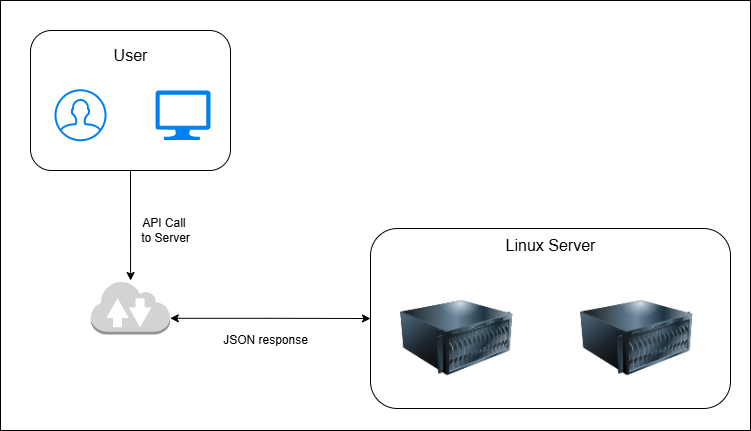

The diagram above was exported from draw.io. Its source (the exported page's mxGraphModel, read from the mxfile embedded in the PNG):
<mxGraphModel dx="1042" dy="658" grid="1" gridSize="10" guides="1" tooltips="1" connect="1" arrows="1" fold="1" page="1" pageScale="1" pageWidth="850" pageHeight="1100" math="0" shadow="0">
  <root>
    <mxCell id="0" />
    <mxCell id="1" parent="0" />
    <mxCell id="EgOXo1uoYzIMxH0SLMov-18" value="" style="rounded=0;whiteSpace=wrap;html=1;" vertex="1" parent="1">
      <mxGeometry x="30" y="10" width="750" height="430" as="geometry" />
    </mxCell>
    <mxCell id="EgOXo1uoYzIMxH0SLMov-7" style="edgeStyle=orthogonalEdgeStyle;rounded=0;orthogonalLoop=1;jettySize=auto;html=1;exitX=0.5;exitY=1;exitDx=0;exitDy=0;" edge="1" parent="1" source="EgOXo1uoYzIMxH0SLMov-1" target="EgOXo1uoYzIMxH0SLMov-6">
      <mxGeometry relative="1" as="geometry" />
    </mxCell>
    <mxCell id="EgOXo1uoYzIMxH0SLMov-1" value="" style="rounded=1;whiteSpace=wrap;html=1;" vertex="1" parent="1">
      <mxGeometry x="60" y="40" width="200" height="140" as="geometry" />
    </mxCell>
    <mxCell id="EgOXo1uoYzIMxH0SLMov-2" value="User" style="text;html=1;align=center;verticalAlign=middle;resizable=0;points=[];autosize=1;strokeColor=none;fillColor=none;fontSize=16;" vertex="1" parent="1">
      <mxGeometry x="130" y="50" width="60" height="30" as="geometry" />
    </mxCell>
    <mxCell id="EgOXo1uoYzIMxH0SLMov-3" value="" style="html=1;verticalLabelPosition=bottom;align=center;labelBackgroundColor=#ffffff;verticalAlign=top;strokeWidth=2;strokeColor=#0080F0;shadow=0;dashed=0;shape=mxgraph.ios7.icons.user;" vertex="1" parent="1">
      <mxGeometry x="85" y="99.75" width="50" height="50" as="geometry" />
    </mxCell>
    <mxCell id="EgOXo1uoYzIMxH0SLMov-4" value="" style="sketch=0;aspect=fixed;pointerEvents=1;shadow=0;dashed=0;html=1;strokeColor=none;labelPosition=center;verticalLabelPosition=bottom;verticalAlign=top;align=center;fillColor=light-dark(#0080f0, #bfd3ff);shape=mxgraph.azure.computer" vertex="1" parent="1">
      <mxGeometry x="185" y="100" width="55" height="49.5" as="geometry" />
    </mxCell>
    <mxCell id="EgOXo1uoYzIMxH0SLMov-14" style="edgeStyle=orthogonalEdgeStyle;rounded=0;orthogonalLoop=1;jettySize=auto;html=1;exitX=1;exitY=0.7;exitDx=0;exitDy=0;exitPerimeter=0;entryX=0;entryY=0.5;entryDx=0;entryDy=0;startArrow=classic;startFill=1;" edge="1" parent="1" source="EgOXo1uoYzIMxH0SLMov-6" target="EgOXo1uoYzIMxH0SLMov-8">
      <mxGeometry relative="1" as="geometry" />
    </mxCell>
    <mxCell id="EgOXo1uoYzIMxH0SLMov-6" value="" style="outlineConnect=0;dashed=0;verticalLabelPosition=bottom;verticalAlign=top;align=center;html=1;shape=mxgraph.aws3.internet_2;fillColor=#D2D3D3;gradientColor=none;" vertex="1" parent="1">
      <mxGeometry x="120.25" y="290" width="79.5" height="54" as="geometry" />
    </mxCell>
    <mxCell id="EgOXo1uoYzIMxH0SLMov-8" value="" style="rounded=1;whiteSpace=wrap;html=1;" vertex="1" parent="1">
      <mxGeometry x="400" y="238" width="360" height="180" as="geometry" />
    </mxCell>
    <mxCell id="EgOXo1uoYzIMxH0SLMov-9" value="Linux Server" style="text;html=1;align=center;verticalAlign=middle;resizable=0;points=[];autosize=1;strokeColor=none;fillColor=none;fontSize=16;" vertex="1" parent="1">
      <mxGeometry x="525" y="240" width="110" height="30" as="geometry" />
    </mxCell>
    <mxCell id="EgOXo1uoYzIMxH0SLMov-10" value="" style="image;html=1;image=img/lib/clip_art/computers/Server_128x128.png" vertex="1" parent="1">
      <mxGeometry x="430" y="291" width="113" height="113" as="geometry" />
    </mxCell>
    <mxCell id="EgOXo1uoYzIMxH0SLMov-11" value="" style="image;html=1;image=img/lib/clip_art/computers/Server_128x128.png" vertex="1" parent="1">
      <mxGeometry x="610" y="291" width="113" height="113" as="geometry" />
    </mxCell>
    <mxCell id="EgOXo1uoYzIMxH0SLMov-15" value="API Call&amp;nbsp;&lt;div&gt;to Server&lt;/div&gt;" style="text;html=1;align=center;verticalAlign=middle;resizable=0;points=[];autosize=1;strokeColor=none;fillColor=none;" vertex="1" parent="1">
      <mxGeometry x="160" y="220" width="70" height="40" as="geometry" />
    </mxCell>
    <mxCell id="EgOXo1uoYzIMxH0SLMov-16" value="JSON response" style="text;html=1;align=center;verticalAlign=middle;resizable=0;points=[];autosize=1;strokeColor=none;fillColor=none;" vertex="1" parent="1">
      <mxGeometry x="240" y="335" width="110" height="30" as="geometry" />
    </mxCell>
  </root>
</mxGraphModel>